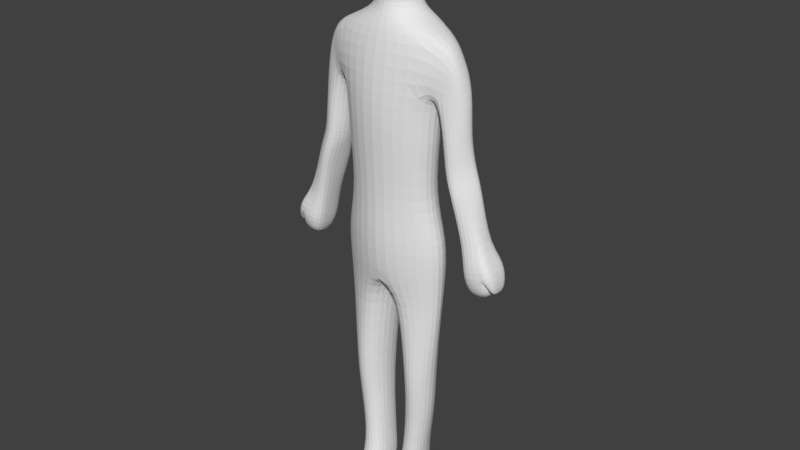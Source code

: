 # Source: Shambler_V1.0.blend  (saved by Blender 2.79.0; exported with 4.5.12 LTS)
import bpy
from mathutils import Matrix  # noqa: F401  (used for matrix-valued properties, if any)

bpy.ops.wm.read_factory_settings(use_empty=True)
scene = bpy.context.scene
scene.name = 'Scene'

# ---- collections
col_collection_1 = bpy.data.collections.new('Collection 1'); scene.collection.children.link(col_collection_1)

# ---- world
world_world = bpy.data.worlds.new('World'); scene.world = world_world
world_world.color = (0.05088, 0.05088, 0.05088)
world_world.use_sun_shadow = False
world_world.sun_shadow_jitter_overblur = 0.0
world_world.cycles.sampling_method = 'MANUAL'

# ---- meshes
me_cube_001 = bpy.data.meshes.new('Cube.001')
me_cube_001.from_pydata([(0.7023, -0.5, -1.0), (0.263, -0.2722, 8.9), (0.5698, 0.423, -1.0), (0.263, 0.3716, 8.925), (0.184, 0.3702, -1.0), (0.0, 0.361, 8.959), (0.09955, -0.5, -1.0), (0.0, -0.2824, 9.0), (0.5092, 0.3698, 4.693), (0.6554, -0.3386, 4.693), (0.0, -0.5806, 4.693), (0.0, 0.6187, 4.693), (0.6482, 0.506, 3.275), (0.7279, -0.3104, 3.275), (0.0, -0.5522, 3.275), (0.0, 0.8148, 3.275), (0.7832, 0.4732, 7.311), (0.8388, -0.3553, 7.289), (0.0, -0.5, 7.311), (0.0, 0.7076, 7.311), (0.3764, 0.2995, 7.564), (0.2034, -0.2391, 7.564), (0.0, -0.3379, 7.564), (0.0, 0.3594, 7.564), (0.3189, 0.428, 8.725), (0.3174, -0.4109, 8.725), (0.0, -0.5, 8.725), (0.0, 0.5, 8.725), (0.5804, 0.4567, 6.416), (0.7272, -0.4098, 6.416), (0.0, -0.6676, 6.416), (0.0, 0.6022, 6.416), (0.5907, 0.3893, 5.746), (0.7223, -0.4147, 5.746), (0.0, -0.6566, 5.746), (0.0, 0.5584, 5.746), (0.7051, 0.3702, 3.978), (0.7295, -0.34, 3.978), (0.0, -0.648, 3.978), (0.0, 0.7713, 3.978), (0.5922, 0.3571, 1.389), (0.6497, -0.3454, 1.389), (0.4107, -0.3603, 1.389), (0.3228, 0.5, 1.389), (0.5066, 0.3084, -0.3614), (0.5178, -0.2526, -0.3614), (0.2749, -0.2526, -0.3614), (0.2487, 0.4092, -0.3614), (0.5977, 0.3407, 0.675), (0.623, -0.2564, 0.675), (0.378, -0.2564, 0.675), (0.3197, 0.431, 0.675), (1.115, 0.1937, 7.076), (1.163, -0.175, 7.074), (1.115, 0.2656, 6.521), (0.9031, -0.2656, 6.363), (1.056, 0.3182, 5.796), (1.099, -0.316, 5.806), (1.359, 0.132, 6.523), (1.262, -0.1565, 6.523), (0.3672, 0.1883, 7.862), (0.2405, -0.1604, 7.862), (0.0, -0.279, 7.862), (0.0, 0.3169, 7.862), (1.327, 0.131, 5.857), (1.308, -0.1693, 5.853), (1.118, 0.3221, 5.233), (1.453, 0.1455, 5.386), (1.339, -0.1644, 5.347), (1.127, -0.3057, 5.262), (1.417, 0.3338, 4.143), (1.71, 0.1825, 4.232), (1.71, -0.174, 4.232), (1.417, -0.2495, 4.143), (1.457, 0.3338, 3.705), (1.838, 0.3338, 3.81), (1.838, -0.3338, 3.81), (1.457, -0.3338, 3.705), (1.962, 0.1952, 3.463), (1.581, 0.1952, 3.357), (2.003, 0.2062, 3.888), (2.003, -0.2148, 3.888), (1.962, -0.2126, 3.507), (1.581, -0.2126, 3.401), (1.952, 0.144, 3.503), (1.952, -0.144, 3.503), (2.024, 0.144, 3.537), (2.024, -0.144, 3.537), (0.7023, 0.0, -1.0), (0.263, 3.284e-07, 8.92), (0.0, 0.0, 9.0), (0.09955, 0.0, -1.0), (0.7384, 0.0, 4.693), (1.0, 0.0, 3.275), (0.8911, 0.0, 7.311), (0.3764, 0.0, 7.564), (0.4767, 0.0, 8.725), (0.8911, 0.0, 6.416), (0.84, 0.0, 5.746), (1.058, 0.0, 3.978), (0.8243, 0.0, 1.389), (0.2061, 0.0, 1.389), (0.0, 0.0, 3.275), (0.1918, 0.0, -0.3614), (0.5724, 0.0, -0.3614), (0.2067, 0.0, 0.675), (0.8143, 0.0, 0.675), (1.115, 0.0, 7.206), (1.359, 0.0, 6.523), (1.377, 0.001097, 5.869), (0.3672, 0.0, 7.862), (0.8939, 0.001097, 5.759), (1.443, 0.0003338, 5.382), (0.9734, 0.0003339, 5.237), (1.71, 5.96e-08, 4.232), (1.394, 5.96e-08, 4.143), (1.838, 5.96e-08, 3.81), (1.457, 5.96e-08, 3.705), (2.003, 5.96e-08, 3.888), (1.962, 5.96e-08, 3.393), (1.581, 5.96e-08, 3.287), (1.952, 5.96e-08, 3.503), (2.024, 5.96e-08, 3.537), (0.2713, 0.4399, 7.951), (0.2671, -0.3688, 7.893), (0.0, -0.5, 7.801), (0.0, 0.5, 7.958), (0.4292, 0.0, 7.963), (1.474, -0.171, 5.044), (1.582, 0.1428, 5.081), (1.068, 0.3411, 4.908), (1.248, -0.3706, 4.97), (1.155, 0.002022, 4.912), (1.573, 0.002022, 5.077), (0.5744, 0.4171, 2.75), (0.7301, -0.2144, 2.75), (0.3011, -0.3744, 2.75), (0.2112, 0.5099, 2.664), (0.05526, -0.004308, 2.75), (0.9957, -0.004308, 2.75), (0.3469, 0.4339, 8.338), (0.344, -0.3898, 8.309), (0.0, -0.5, 8.263), (0.0, 0.5, 8.341), (0.5047, 0.0, 8.344)], [], [(27, 5, 3, 24), (96, 89, 1, 25), (91, 88, 0, 6), (89, 90, 7, 1), (25, 1, 7, 26), (37, 9, 10, 38), (99, 92, 9, 37), (39, 11, 8, 36), (137, 15, 12, 134), (139, 93, 13, 135), (135, 13, 14, 136), (29, 17, 18, 30), (97, 28, 54), (31, 19, 16, 28), (17, 21, 22, 18), (94, 95, 21, 17), (19, 23, 20, 16), (141, 25, 26, 142), (144, 96, 25, 141), (143, 27, 24, 140), (35, 31, 28, 32), (98, 97, 29, 33), (33, 29, 30, 34), (9, 33, 34, 10), (92, 98, 33, 9), (11, 35, 32, 8), (15, 39, 36, 12), (93, 99, 37, 13), (13, 37, 38, 14), (49, 41, 42, 50), (106, 100, 41, 49), (51, 43, 40, 48), (105, 50, 42, 101), (138, 102, 15, 137), (91, 6, 46, 103), (4, 47, 44, 2), (88, 104, 45, 0), (0, 45, 46, 6), (103, 46, 50, 105), (47, 51, 48, 44), (104, 106, 49, 45), (45, 49, 50, 46), (59, 55, 57, 65), (17, 29, 55, 53), (94, 17, 53, 107), (28, 16, 52, 54), (108, 107, 53, 59), (54, 52, 58), (53, 55, 59), (56, 64, 67, 66), (23, 63, 60, 20), (95, 110, 61, 21), (21, 61, 62, 22), (108, 59, 65, 109), (97, 54, 56, 111), (54, 58, 64, 56), (133, 128, 72, 114), (109, 65, 68, 112), (111, 56, 66, 113), (65, 57, 69, 68), (115, 70, 74, 117), (130, 129, 71, 70), (132, 130, 70, 115), (128, 131, 73, 72), (116, 76, 82, 119), (72, 73, 77, 76), (72, 76, 81), (70, 71, 75, 74), (114, 72, 81, 118), (116, 75, 84, 121), (75, 71, 80), (120, 79, 78, 119), (74, 75, 78, 79), (117, 74, 79, 120), (76, 77, 83, 82), (121, 84, 86, 122), (118, 81, 87, 122), (75, 80, 86, 84), (81, 76, 85, 87), (80, 118, 122, 86), (85, 121, 122, 87), (77, 117, 120, 83), (83, 120, 119, 82), (76, 116, 121, 85), (71, 114, 118, 80), (75, 116, 119, 78), (131, 132, 115, 73), (73, 115, 117, 77), (57, 111, 113, 69), (64, 109, 112, 67), (129, 133, 114, 71), (55, 97, 111, 57), (58, 108, 109, 64), (20, 60, 110, 95), (58, 52, 107, 108), (16, 94, 107, 52), (44, 48, 106, 104), (47, 103, 105, 51), (2, 44, 104, 88), (4, 91, 103, 47), (136, 14, 102, 138), (51, 105, 101, 43), (48, 40, 100, 106), (12, 36, 99, 93), (8, 32, 98, 92), (32, 28, 97, 98), (140, 24, 96, 144), (16, 20, 95, 94), (29, 97, 55), (134, 12, 93, 139), (36, 8, 92, 99), (3, 5, 90, 89), (4, 2, 88, 91), (24, 3, 89, 96), (60, 123, 127, 110), (63, 126, 123, 60), (110, 127, 124, 61), (61, 124, 125, 62), (67, 112, 133, 129), (69, 113, 132, 131), (68, 69, 131, 128), (113, 66, 130, 132), (66, 67, 129, 130), (112, 68, 128, 133), (40, 134, 139, 100), (42, 136, 138, 101), (101, 138, 137, 43), (41, 135, 136, 42), (100, 139, 135, 41), (43, 137, 134, 40), (123, 140, 144, 127), (126, 143, 140, 123), (127, 144, 141, 124), (124, 141, 142, 125)])
me_cube_001.use_remesh_preserve_volume = False
me_cube_001.use_remesh_preserve_attributes = False
me_cube_001.use_mirror_vertex_groups = False
me_cube_001.update()

# ---- objects
ob_model_shambler = bpy.data.objects.new('Model_Shambler', me_cube_001)

# ---- transforms, parenting, visibility, modifiers, constraints
ob_model_shambler.location = (0.0, 0.0, 1.0)
ob_model_shambler.lineart.crease_threshold = 0.0
_m = ob_model_shambler.modifiers.new('Mirror', 'MIRROR')
_m.use_clip = True
_m = ob_model_shambler.modifiers.new('Subsurf', 'SUBSURF')
_m.uv_smooth = 'PRESERVE_CORNERS'
_m.quality = 2
_m.show_only_control_edges = False

# ---- collection membership
col_collection_1.objects.link(ob_model_shambler)

# ---- scene / render settings (as saved in the file)
scene.frame_start = 1; scene.frame_end = 250; scene.frame_set(1)
scene.render.engine = 'BLENDER_EEVEE_NEXT'
scene.render.resolution_percentage = 50
scene.render.dither_intensity = 0.0
scene.cycles.use_denoising = False
scene.cycles.samples = 128
scene.cycles.sampling_pattern = 'TABULATED_SOBOL'
scene.cycles.use_adaptive_sampling = False
scene.cycles.use_light_tree = False
scene.cycles.blur_glossy = 0.0
scene.cycles.sample_clamp_indirect = 0.0
scene.view_settings.view_transform = 'Standard'
bpy.context.view_layer.update()

# ---- added for rendering (the .blend has no active camera and no usable light): camera, sun
cam_auto = bpy.data.cameras.new('AutoCamera')
cam_auto.lens = 50.0
cam_auto.sensor_width = 36.0
cam_auto.clip_end = 1000.0
ob_auto_camera = bpy.data.objects.new('AutoCamera', cam_auto)
scene.collection.objects.link(ob_auto_camera)
ob_auto_camera.location = (10.0752, -12.0167, 13.0602)
ob_auto_camera.rotation_euler = (1.09748, -7.21219e-08, 0.694738)
scene.camera = ob_auto_camera
light_auto_sun = bpy.data.lights.new('AutoSun', 'SUN')
light_auto_sun.energy = 3.0
light_auto_sun.angle = 0.0523599
ob_auto_sun = bpy.data.objects.new('AutoSun', light_auto_sun)
scene.collection.objects.link(ob_auto_sun)
ob_auto_sun.rotation_euler = (0.872665, 0.174533, 0.523599)
bpy.context.view_layer.update()
